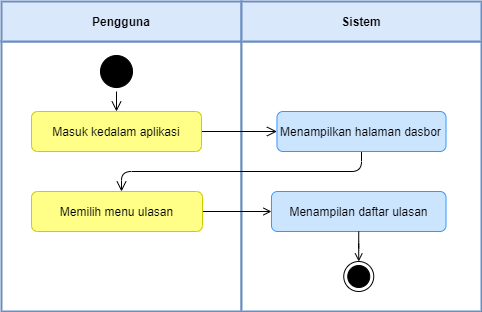

The diagram above was exported from draw.io. Its source (the exported page's mxGraphModel, read from the mxfile embedded in the PNG):
<mxGraphModel dx="976" dy="856" grid="1" gridSize="10" guides="1" tooltips="1" connect="1" arrows="1" fold="1" page="1" pageScale="1" pageWidth="850" pageHeight="1100" math="0" shadow="0">
  <root>
    <mxCell id="ycMCxJwJTcsDKxrAXezV-0" />
    <mxCell id="ycMCxJwJTcsDKxrAXezV-1" parent="ycMCxJwJTcsDKxrAXezV-0" />
    <mxCell id="UNIG90e57cDjAb3-3jp_-0" value="" style="rounded=0;whiteSpace=wrap;html=1;strokeColor=#6C8EBF;strokeWidth=2;" vertex="1" parent="ycMCxJwJTcsDKxrAXezV-1">
      <mxGeometry x="1580" y="270" width="240" height="270" as="geometry" />
    </mxCell>
    <mxCell id="UNIG90e57cDjAb3-3jp_-1" value="Pengguna" style="rounded=0;whiteSpace=wrap;html=1;strokeColor=#6c8ebf;fillColor=#dae8fc;fontStyle=1;strokeWidth=2;" vertex="1" parent="ycMCxJwJTcsDKxrAXezV-1">
      <mxGeometry x="1580" y="230" width="240" height="40" as="geometry" />
    </mxCell>
    <mxCell id="UNIG90e57cDjAb3-3jp_-2" value="" style="rounded=0;whiteSpace=wrap;html=1;strokeColor=#6C8EBF;strokeWidth=2;" vertex="1" parent="ycMCxJwJTcsDKxrAXezV-1">
      <mxGeometry x="1820" y="270" width="240" height="270" as="geometry" />
    </mxCell>
    <mxCell id="UNIG90e57cDjAb3-3jp_-3" value="Sistem" style="rounded=0;whiteSpace=wrap;html=1;strokeColor=#6c8ebf;fillColor=#dae8fc;fontStyle=1;strokeWidth=2;" vertex="1" parent="ycMCxJwJTcsDKxrAXezV-1">
      <mxGeometry x="1820" y="230" width="240" height="40" as="geometry" />
    </mxCell>
    <mxCell id="UNIG90e57cDjAb3-3jp_-4" value="" style="ellipse;html=1;shape=startState;fillColor=#000000;strokeColor=#000000;" vertex="1" parent="ycMCxJwJTcsDKxrAXezV-1">
      <mxGeometry x="1675" y="280" width="40" height="40" as="geometry" />
    </mxCell>
    <mxCell id="UNIG90e57cDjAb3-3jp_-5" value="" style="edgeStyle=orthogonalEdgeStyle;html=1;verticalAlign=bottom;endArrow=open;endSize=8;strokeColor=#000000;rounded=1;endFill=0;" edge="1" parent="ycMCxJwJTcsDKxrAXezV-1">
      <mxGeometry relative="1" as="geometry">
        <mxPoint x="1695.000000000001" y="340" as="targetPoint" />
        <mxPoint x="1695.000000000001" y="320" as="sourcePoint" />
      </mxGeometry>
    </mxCell>
    <mxCell id="UNIG90e57cDjAb3-3jp_-6" value="" style="edgeStyle=orthogonalEdgeStyle;rounded=1;orthogonalLoop=1;jettySize=auto;html=1;fontSize=24;strokeColor=#000000;endSize=8;endArrow=open;endFill=0;" edge="1" parent="ycMCxJwJTcsDKxrAXezV-1" source="UNIG90e57cDjAb3-3jp_-7" target="UNIG90e57cDjAb3-3jp_-15">
      <mxGeometry relative="1" as="geometry" />
    </mxCell>
    <mxCell id="UNIG90e57cDjAb3-3jp_-7" value="Masuk kedalam aplikasi" style="rounded=1;whiteSpace=wrap;html=1;fillColor=#ffff88;strokeColor=#CCCC00;" vertex="1" parent="ycMCxJwJTcsDKxrAXezV-1">
      <mxGeometry x="1610.0100000000002" y="340" width="170" height="40" as="geometry" />
    </mxCell>
    <mxCell id="UNIG90e57cDjAb3-3jp_-8" value="" style="edgeStyle=orthogonalEdgeStyle;rounded=1;orthogonalLoop=1;jettySize=auto;html=1;endArrow=open;endFill=0;endSize=6;" edge="1" parent="ycMCxJwJTcsDKxrAXezV-1" source="UNIG90e57cDjAb3-3jp_-9" target="UNIG90e57cDjAb3-3jp_-10">
      <mxGeometry relative="1" as="geometry" />
    </mxCell>
    <mxCell id="UNIG90e57cDjAb3-3jp_-9" value="Memilih menu ulasan" style="rounded=1;whiteSpace=wrap;html=1;fillColor=#ffff88;strokeColor=#CCCC00;" vertex="1" parent="ycMCxJwJTcsDKxrAXezV-1">
      <mxGeometry x="1610.0100000000002" y="420" width="171" height="40" as="geometry" />
    </mxCell>
    <mxCell id="UNIG90e57cDjAb3-3jp_-10" value="Menampilan daftar ulasan" style="rounded=1;whiteSpace=wrap;html=1;fillColor=#cce5ff;strokeColor=#3399FF;" vertex="1" parent="ycMCxJwJTcsDKxrAXezV-1">
      <mxGeometry x="1849.9799999999996" y="420" width="174.54" height="40" as="geometry" />
    </mxCell>
    <mxCell id="UNIG90e57cDjAb3-3jp_-11" value="" style="edgeStyle=orthogonalEdgeStyle;rounded=1;orthogonalLoop=1;jettySize=auto;html=1;endArrow=open;endFill=0;endSize=6;exitX=0.5;exitY=1;exitDx=0;exitDy=0;" edge="1" parent="ycMCxJwJTcsDKxrAXezV-1" source="UNIG90e57cDjAb3-3jp_-10" target="UNIG90e57cDjAb3-3jp_-12">
      <mxGeometry relative="1" as="geometry">
        <mxPoint x="1940.0970588235296" y="540" as="sourcePoint" />
      </mxGeometry>
    </mxCell>
    <mxCell id="UNIG90e57cDjAb3-3jp_-12" value="" style="ellipse;html=1;shape=endState;fillColor=#000000;strokeColor=#000000;" vertex="1" parent="ycMCxJwJTcsDKxrAXezV-1">
      <mxGeometry x="1922.249999999999" y="490" width="30" height="30" as="geometry" />
    </mxCell>
    <mxCell id="UNIG90e57cDjAb3-3jp_-14" style="edgeStyle=orthogonalEdgeStyle;rounded=1;orthogonalLoop=1;jettySize=auto;html=1;fontSize=24;strokeColor=#000000;endSize=8;endArrow=open;endFill=0;" edge="1" parent="ycMCxJwJTcsDKxrAXezV-1" source="UNIG90e57cDjAb3-3jp_-15">
      <mxGeometry relative="1" as="geometry">
        <Array as="points">
          <mxPoint x="1940" y="400" />
          <mxPoint x="1700" y="400" />
        </Array>
        <mxPoint x="1700.000000000001" y="420" as="targetPoint" />
      </mxGeometry>
    </mxCell>
    <mxCell id="UNIG90e57cDjAb3-3jp_-15" value="Menampilkan halaman dasbor" style="rounded=1;whiteSpace=wrap;html=1;fillColor=#cce5ff;strokeColor=#3399FF;" vertex="1" parent="ycMCxJwJTcsDKxrAXezV-1">
      <mxGeometry x="1855.46" y="340" width="169.06" height="40" as="geometry" />
    </mxCell>
  </root>
</mxGraphModel>